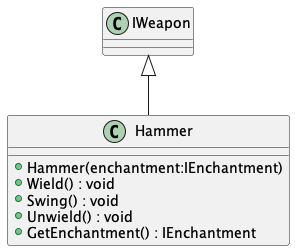

The diagram above was rendered by PlantUML. Its source (embedded in the PNG):
@startuml
class Hammer {
    + Hammer(enchantment:IEnchantment)
    + Wield() : void
    + Swing() : void
    + Unwield() : void
    + GetEnchantment() : IEnchantment
}
IWeapon <|-- Hammer
@enduml